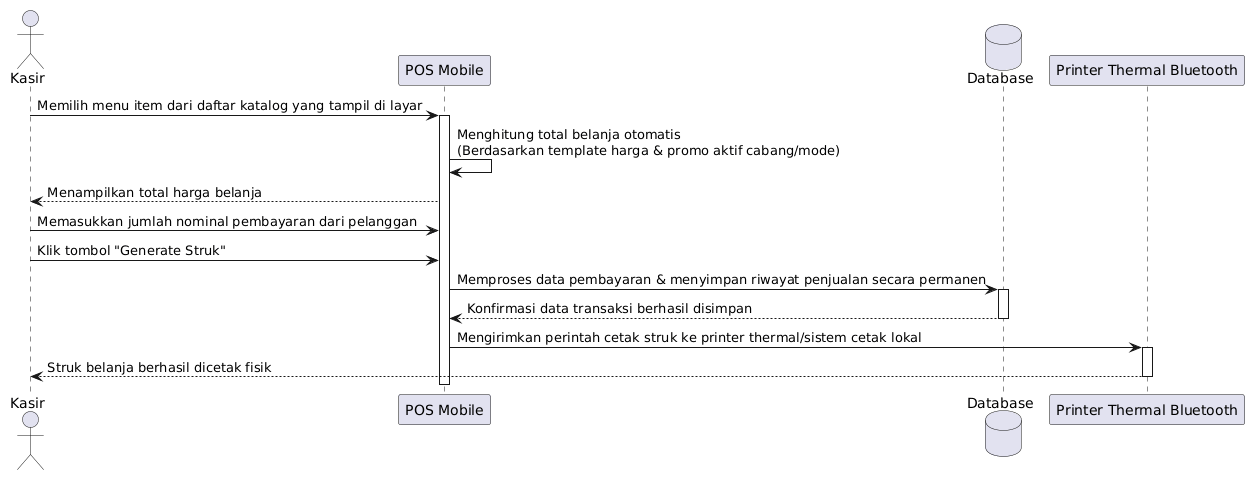

The diagram above was rendered by PlantUML. Its source (embedded in the PNG):
@startuml
actor Kasir
participant "POS Mobile" as Sistem
database "Database" as DB
participant "Printer Thermal Bluetooth" as Printer

Kasir -> Sistem : Memilih menu item dari daftar katalog yang tampil di layar
activate Sistem

Sistem -> Sistem : Menghitung total belanja otomatis\n(Berdasarkan template harga & promo aktif cabang/mode)
Sistem --> Kasir : Menampilkan total harga belanja

Kasir -> Sistem : Memasukkan jumlah nominal pembayaran dari pelanggan
Kasir -> Sistem : Klik tombol "Generate Struk"

Sistem -> DB : Memproses data pembayaran & menyimpan riwayat penjualan secara permanen
activate DB
DB --> Sistem : Konfirmasi data transaksi berhasil disimpan
deactivate DB

Sistem -> Printer : Mengirimkan perintah cetak struk ke printer thermal/sistem cetak lokal
activate Printer
Printer --> Kasir : Struk belanja berhasil dicetak fisik
deactivate Printer

deactivate Sistem
@enduml